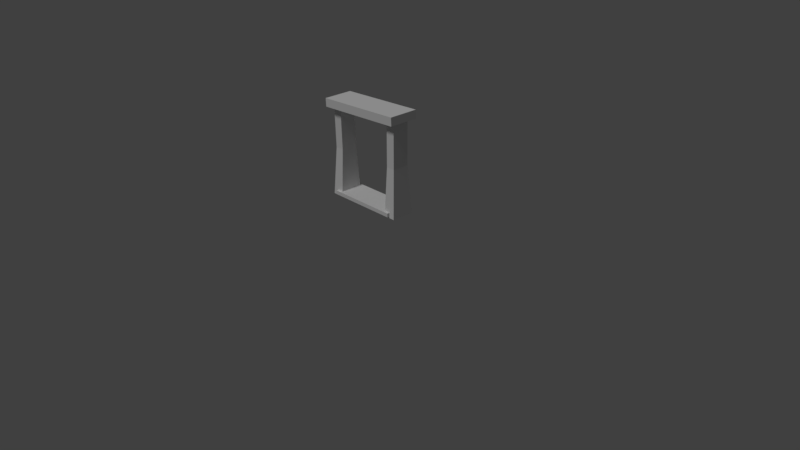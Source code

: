# Source: windowWood0.blend  (saved by Blender 2.79.0; exported with 4.5.12 LTS)
import bpy
from mathutils import Matrix  # noqa: F401  (used for matrix-valued properties, if any)

bpy.ops.wm.read_factory_settings(use_empty=True)
scene = bpy.context.scene
scene.name = 'Scene'

# ---- collections
col_collection_1 = bpy.data.collections.new('Collection 1'); scene.collection.children.link(col_collection_1)

# ---- materials (node trees are filled in below, after node groups)
mat_vertexwood = bpy.data.materials.new('vertexWood')
mat_vertexwood.alpha_threshold = 0.0
mat_vertexwood.use_transparent_shadow = False
mat_vertexwood.roughness = 0.5

# ---- material node trees

# ---- world
world_world = bpy.data.worlds.new('World'); scene.world = world_world
world_world.color = (0.05088, 0.05088, 0.05088)
world_world.use_sun_shadow = False
world_world.sun_shadow_jitter_overblur = 0.0
world_world.cycles.sampling_method = 'MANUAL'

# ---- cameras
cam_camera = bpy.data.cameras.new('Camera')
cam_camera.clip_end = 100.0
cam_camera.lens = 35.0
cam_camera.sensor_width = 32.0
cam_camera.sensor_height = 18.0
cam_camera.ortho_scale = 7.314
cam_camera.dof.focus_distance = 0.0
cam_camera.dof.aperture_fstop = 128.0

# ---- lights
light_lamp = bpy.data.lights.new('Lamp', 'SUN')
light_lamp.transmission_factor = 0.0
light_lamp.cutoff_distance = 30.0
light_lamp.angle = 0.1993
light_lamp.energy = 1.0
light_lamp.shadow_buffer_clip_start = 1.001
light_lamp.shadow_soft_size = 0.1
light_lamp.shadow_cascade_max_distance = 1000.0

# ---- meshes
me_cube = bpy.data.meshes.new('Cube')
me_cube.from_pydata([(-0.4752, -0.1794, 0.75), (-0.4752, -0.1794, 0.8), (-0.4752, 0.1794, 0.75), (-0.4752, 0.1794, 0.8), (0.4752, -0.1794, 0.75), (0.4752, -0.1794, 0.8), (0.4752, 0.1794, 0.75), (0.4752, 0.1794, 0.8), (0.3963, -0.151, 0.731), (0.4162, -0.11, 1.986), (0.3963, 0.151, 0.731), (0.4162, 0.11, 1.986), (0.5534, -0.151, 0.731), (0.5335, -0.11, 1.986), (0.5534, 0.151, 0.731), (0.5335, 0.11, 1.986), (-0.5819, -0.1943, 1.892), (-0.5857, -0.1943, 2.0), (-0.5819, 0.1943, 1.892), (-0.5857, 0.1943, 2.0), (0.5863, -0.1943, 1.933), (0.5825, -0.1943, 2.041), (0.5863, 0.1943, 1.933), (0.5825, 0.1943, 2.041), (-0.3963, -0.151, 0.731), (-0.4162, -0.11, 1.986), (-0.3963, 0.151, 0.731), (-0.4162, 0.11, 1.986), (-0.5534, -0.151, 0.731), (-0.5335, -0.11, 1.986), (-0.5534, 0.151, 0.731), (-0.5335, 0.11, 1.986), (0.4071, -0.11, 1.359), (0.4071, 0.11, 1.359), (0.5245, 0.11, 1.359), (0.5245, -0.11, 1.359), (-0.4041, -0.11, 1.359), (-0.4041, 0.11, 1.359), (-0.5215, 0.11, 1.359), (-0.5215, -0.11, 1.359)], [], [(0, 1, 3, 2), (2, 3, 7, 6), (6, 7, 5, 4), (4, 5, 1, 0), (2, 6, 4, 0), (7, 3, 1, 5), (32, 9, 11, 33), (33, 11, 15, 34), (34, 15, 13, 35), (35, 13, 9, 32), (10, 14, 12, 8), (16, 17, 19, 18), (18, 19, 23, 22), (22, 23, 21, 20), (20, 21, 17, 16), (18, 22, 20, 16), (23, 19, 17, 21), (36, 37, 27, 25), (37, 38, 31, 27), (38, 39, 29, 31), (39, 36, 25, 29), (26, 24, 28, 30), (12, 35, 32, 8), (14, 34, 35, 12), (10, 33, 34, 14), (8, 32, 33, 10), (28, 24, 36, 39), (30, 28, 39, 38), (26, 30, 38, 37), (24, 26, 37, 36)])
_ca = me_cube.color_attributes.new('Col', 'BYTE_COLOR', 'CORNER')
_ca.data.foreach_set('color', [0.09531, 0.09531, 0.09531, 1.0, 0.1119, 0.1119, 0.1119, 1.0, 0.1119, 0.1119, 0.1119, 1.0, 0.09531, 0.09531, 0.09531, 1.0, 0.09531, 0.09531, 0.09531, 1.0, 0.1119, 0.1119, 0.1119, 1.0, 0.1119, 0.1119, 0.1119, 1.0, 0.09531, 0.09531, 0.09531, 1.0, 0.09531, 0.09531, 0.09531, 1.0, 0.1119, 0.1119, 0.1119, 1.0, 0.1119, 0.1119, 0.1119, 1.0, 0.09531, 0.09531, 0.09531, 1.0, 0.09531, 0.09531, 0.09531, 1.0, 0.1119, 0.1119, 0.1119, 1.0, 0.1119, 0.1119, 0.1119, 1.0, 0.09531, 0.09531, 0.09531, 1.0, 0.09531, 0.09531, 0.09531, 1.0, 0.09531, 0.09531, 0.09531, 1.0, 0.09531, 0.09531, 0.09531, 1.0, 0.09531, 0.09531, 0.09531, 1.0, 0.1119, 0.1119, 0.1119, 1.0, 0.1119, 0.1119, 0.1119, 1.0, 0.1119, 0.1119, 0.1119, 1.0, 0.1119, 0.1119, 0.1119, 1.0, 0.1651, 0.1651, 0.1651, 1.0, 0.04519, 0.04519, 0.04519, 1.0, 0.04519, 0.04519, 0.04519, 1.0, 0.1651, 0.1651, 0.1651, 1.0, 0.1651, 0.1651, 0.1651, 1.0, 0.04519, 0.04519, 0.04519, 1.0, 0.04519, 0.04519, 0.04519, 1.0, 0.1651, 0.1651, 0.1651, 1.0, 0.1651, 0.1651, 0.1651, 1.0, 0.04519, 0.04519, 0.04519, 1.0, 0.04817, 0.04817, 0.04817, 1.0, 0.1651, 0.1651, 0.1651, 1.0, 0.1651, 0.1651, 0.1651, 1.0, 0.04817, 0.04817, 0.04817, 1.0, 0.04519, 0.04519, 0.04519, 1.0, 0.1651, 0.1651, 0.1651, 1.0, 0.04519, 0.04519, 0.04519, 1.0, 0.04667, 0.04667, 0.04667, 1.0, 0.04519, 0.04519, 0.04519, 1.0, 0.04519, 0.04519, 0.04519, 1.0, 0.04519, 0.04519, 0.04519, 1.0, 0.1119, 0.1119, 0.1119, 1.0, 0.1119, 0.1119, 0.1119, 1.0, 0.04519, 0.04519, 0.04519, 1.0, 0.3372, 0.3372, 0.3372, 1.0, 0.1119, 0.1119, 0.1119, 1.0, 0.1119, 0.1119, 0.1119, 1.0, 0.04519, 0.04519, 0.04519, 1.0, 0.04519, 0.04519, 0.04519, 1.0, 0.1119, 0.1119, 0.1119, 1.0, 0.1119, 0.1119, 0.1119, 1.0, 0.04519, 0.04519, 0.04519, 1.0, 0.04519, 0.04519, 0.04519, 1.0, 0.1119, 0.1119, 0.1119, 1.0, 0.1119, 0.1119, 0.1119, 1.0, 0.04519, 0.04519, 0.04519, 1.0, 0.04519, 0.04519, 0.04519, 1.0, 0.04519, 0.04519, 0.04519, 1.0, 0.04519, 0.04519, 0.04519, 1.0, 0.04519, 0.04519, 0.04519, 1.0, 0.1119, 0.1119, 0.1119, 1.0, 0.1119, 0.1119, 0.1119, 1.0, 0.1119, 0.1119, 0.1119, 1.0, 0.1119, 0.1119, 0.1119, 1.0, 0.1651, 0.1651, 0.1651, 1.0, 0.1651, 0.1651, 0.1651, 1.0, 0.04519, 0.04519, 0.04519, 1.0, 0.04519, 0.04519, 0.04519, 1.0, 0.1651, 0.1651, 0.1651, 1.0, 0.1651, 0.1651, 0.1651, 1.0, 0.04519, 0.04519, 0.04519, 1.0, 0.04519, 0.04519, 0.04519, 1.0, 0.1651, 0.1651, 0.1651, 1.0, 0.1651, 0.1651, 0.1651, 1.0, 0.04519, 0.04519, 0.04519, 1.0, 0.04519, 0.04519, 0.04519, 1.0, 0.1683, 0.1683, 0.1683, 1.0, 0.1651, 0.1651, 0.1651, 1.0, 0.04519, 0.04519, 0.04519, 1.0, 0.04519, 0.04519, 0.04519, 1.0, 0.04519, 0.04519, 0.04519, 1.0, 0.04519, 0.04519, 0.04519, 1.0, 0.04519, 0.04519, 0.04519, 1.0, 0.04519, 0.04519, 0.04519, 1.0, 0.05781, 0.05781, 0.05781, 1.0, 0.1651, 0.1651, 0.1651, 1.0, 0.1651, 0.1651, 0.1651, 1.0, 0.04519, 0.04519, 0.04519, 1.0, 0.04667, 0.04667, 0.04667, 1.0, 0.1651, 0.1651, 0.1651, 1.0, 0.1651, 0.1651, 0.1651, 1.0, 0.04519, 0.04519, 0.04519, 1.0, 0.04519, 0.04519, 0.04519, 1.0, 0.1651, 0.1651, 0.1651, 1.0, 0.1651, 0.1651, 0.1651, 1.0, 0.04667, 0.04667, 0.04667, 1.0, 0.04519, 0.04519, 0.04519, 1.0, 0.1651, 0.1651, 0.1651, 1.0, 0.1651, 0.1651, 0.1651, 1.0, 0.04519, 0.04519, 0.04519, 1.0, 0.04519, 0.04519, 0.04519, 1.0, 0.04519, 0.04519, 0.04519, 1.0, 0.1651, 0.1651, 0.1651, 1.0, 0.1683, 0.1683, 0.1683, 1.0, 0.04519, 0.04519, 0.04519, 1.0, 0.04519, 0.04519, 0.04519, 1.0, 0.1651, 0.1651, 0.1651, 1.0, 0.1651, 0.1651, 0.1651, 1.0, 0.04519, 0.04519, 0.04519, 1.0, 0.04519, 0.04519, 0.04519, 1.0, 0.1651, 0.1651, 0.1651, 1.0, 0.1651, 0.1651, 0.1651, 1.0, 0.04519, 0.04519, 0.04519, 1.0, 0.04519, 0.04519, 0.04519, 1.0, 0.1651, 0.1651, 0.1651, 1.0, 0.1651, 0.1651, 0.1651, 1.0])
me_cube.materials.append(mat_vertexwood)
me_cube.use_remesh_preserve_volume = False
me_cube.use_remesh_preserve_attributes = False
me_cube.use_mirror_vertex_groups = False
me_cube.use_paint_bone_selection = False
me_cube.use_paint_mask = True
me_cube.update()

# ---- objects
ob_window = bpy.data.objects.new('window', me_cube)
ob_lamp = bpy.data.objects.new('Lamp', light_lamp)
ob_camera = bpy.data.objects.new('Camera', cam_camera)

# ---- transforms, parenting, visibility, modifiers, constraints
ob_window.location = (0.0, 0.0, 0.0)
ob_window.lineart.crease_threshold = 0.0
ob_lamp.location = (0.0761, -4.576, 5.291)
ob_lamp.rotation_euler = (0.5347, -0.2417, 0.3556)
ob_lamp.lock_rotations_4d = False
ob_lamp.empty_display_type = 'ARROWS'
ob_lamp.color = (0.0, 0.0, 0.0, 0.0)
ob_lamp.hide_viewport = True
ob_lamp.lineart.crease_threshold = 0.0
ob_camera.location = (7.481, -6.508, 5.344)
ob_camera.rotation_euler = (1.109, 0.01082, 0.8149)
ob_camera.lock_rotations_4d = False
ob_camera.empty_display_type = 'ARROWS'
ob_camera.color = (0.0, 0.0, 0.0, 0.0)
ob_camera.display_type = 'WIRE'
ob_camera.lineart.crease_threshold = 0.0

# ---- collection membership
col_collection_1.objects.link(ob_window)
col_collection_1.objects.link(ob_lamp)
col_collection_1.objects.link(ob_camera)

# ---- scene / render settings (as saved in the file)
scene.camera = ob_camera
scene.frame_start = 1; scene.frame_end = 250; scene.frame_set(1)
scene.render.engine = 'BLENDER_EEVEE_NEXT'
scene.render.resolution_percentage = 50
scene.render.dither_intensity = 0.0
scene.cycles.use_denoising = False
scene.cycles.samples = 128
scene.cycles.sampling_pattern = 'TABULATED_SOBOL'
scene.cycles.use_adaptive_sampling = False
scene.cycles.use_light_tree = False
scene.cycles.blur_glossy = 0.0
scene.cycles.sample_clamp_indirect = 0.0
scene.view_settings.view_transform = 'Standard'
bpy.context.view_layer.update()
